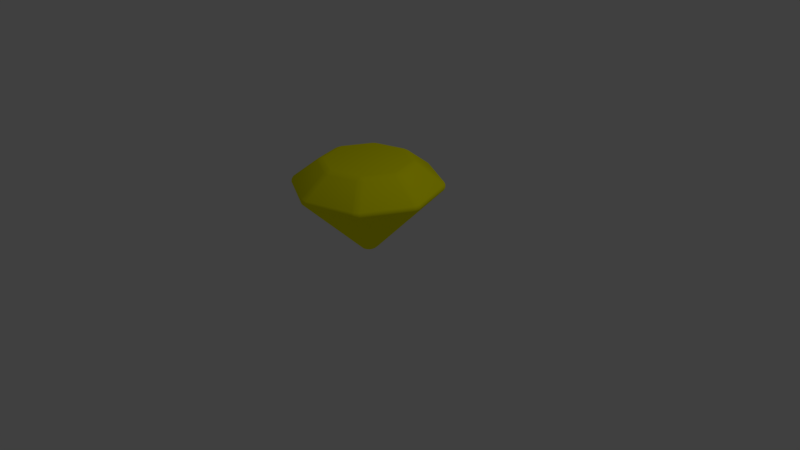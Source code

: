 # Source: gem_1.blend  (saved by Blender 2.78.0; exported with 4.5.12 LTS)
import bpy
from mathutils import Matrix  # noqa: F401  (used for matrix-valued properties, if any)

bpy.ops.wm.read_factory_settings(use_empty=True)
scene = bpy.context.scene
scene.name = 'Scene'

# ---- collections
col_collection_1 = bpy.data.collections.new('Collection 1'); scene.collection.children.link(col_collection_1)

# ---- materials (node trees are filled in below, after node groups)
mat_material_001 = bpy.data.materials.new('Material.001')
mat_material_001.alpha_threshold = 0.0
mat_material_001.use_transparent_shadow = False
mat_material_001.diffuse_color = (1.0, 0.9734, 0.0, 1.0)
mat_material_001.roughness = 0.5
mat_material_001.specular_intensity = 0.9291

# ---- material node trees

# ---- world
world_world = bpy.data.worlds.new('World'); scene.world = world_world
world_world.color = (0.05088, 0.05088, 0.05088)
world_world.use_sun_shadow = False
world_world.sun_shadow_jitter_overblur = 0.0
world_world.cycles.sampling_method = 'MANUAL'

# ---- cameras
cam_camera = bpy.data.cameras.new('Camera')
cam_camera.clip_end = 100.0
cam_camera.lens = 35.0
cam_camera.sensor_width = 32.0
cam_camera.sensor_height = 18.0
cam_camera.ortho_scale = 7.314
cam_camera.dof.focus_distance = 0.0
cam_camera.dof.aperture_fstop = 128.0

# ---- lights
light_lamp = bpy.data.lights.new('Lamp', 'POINT')
light_lamp.transmission_factor = 0.0
light_lamp.cutoff_distance = 30.0
light_lamp.energy = 100.0
light_lamp.shadow_buffer_clip_start = 1.001
light_lamp.shadow_soft_size = 0.1
light_lamp.shadow_maximum_resolution = 0.006
light_lamp.use_absolute_resolution = True

# ---- meshes
me_cylinder = bpy.data.meshes.new('Cylinder')
me_cylinder.from_pydata([(-0.05099, 0.08347, 0.1161), (-0.04783, 0.1155, 0.1414), (-0.02297, 0.09507, 0.1161), (-0.0304, 0.07339, 0.1072), (0.02297, 0.09507, 0.1161), (0.04783, 0.1155, 0.1414), (0.05099, 0.08347, 0.1161), (0.0304, 0.07339, 0.1072), (0.08347, 0.05099, 0.1161), (0.1155, 0.04783, 0.1414), (0.09507, 0.02297, 0.1161), (0.07339, 0.0304, 0.1072), (0.09507, -0.02297, 0.1161), (0.1155, -0.04783, 0.1414), (0.08347, -0.05099, 0.1161), (0.07339, -0.0304, 0.1072), (0.05099, -0.08347, 0.1161), (0.04783, -0.1155, 0.1414), (0.02297, -0.09507, 0.1161), (0.0304, -0.07339, 0.1072), (-0.02297, -0.09507, 0.1161), (-0.04783, -0.1155, 0.1414), (-0.05099, -0.08347, 0.1161), (-0.0304, -0.07339, 0.1072), (-0.08347, -0.05099, 0.1161), (-0.1155, -0.04783, 0.1414), (-0.09507, -0.02297, 0.1161), (-0.07339, -0.0304, 0.1072), (-0.08347, 0.05099, 0.1161), (-0.07339, 0.0304, 0.1072), (-0.09507, 0.02297, 0.1161), (-0.1155, 0.04783, 0.1414), (0.02332, 0.9442, 1.032), (0.04831, 0.9386, 1.032), (0.04765, 0.9503, 1.011), (0.02323, 0.9551, 1.011), (0.04747, 0.9521, 0.9855), (0.04783, 0.9435, 0.9635), (0.02297, 0.9488, 0.9639), (0.02305, 0.9569, 0.9855), (-0.02297, 0.9488, 0.9639), (-0.04783, 0.9435, 0.9635), (-0.04747, 0.9521, 0.9855), (-0.02305, 0.9569, 0.9855), (-0.02332, 0.9442, 1.032), (-0.02323, 0.9551, 1.011), (-0.04765, 0.9503, 1.011), (-0.04831, 0.9386, 1.032), (-0.6209, -0.02332, 1.28), (-0.6163, -0.04831, 1.28), (-0.5957, -0.04135, 1.292), (-0.5992, -0.01379, 1.293), (-0.56, -0.01843, 1.308), (-0.541, 1.118e-08, 1.312), (-0.56, 0.01843, 1.308), (-0.5777, 1.118e-08, 1.302), (-0.6209, 0.02332, 1.28), (-0.5992, 0.01379, 1.293), (-0.5957, 0.04135, 1.292), (-0.6163, 0.04831, 1.28), (0.6547, 0.6872, 0.9639), (0.6333, 0.7009, 0.9635), (0.6397, 0.7068, 0.9855), (0.6604, 0.693, 0.9855), (0.6382, 0.7056, 1.011), (0.6295, 0.6978, 1.032), (0.6511, 0.6841, 1.032), (0.6589, 0.6918, 1.011), (0.6841, 0.6511, 1.032), (0.6978, 0.6295, 1.032), (0.7056, 0.6382, 1.011), (0.6918, 0.6589, 1.011), (0.6872, 0.6547, 0.9639), (0.693, 0.6604, 0.9855), (0.7068, 0.6397, 0.9855), (0.7009, 0.6333, 0.9635), (-0.4226, -0.4555, 1.28), (-0.4016, -0.47, 1.28), (-0.392, -0.4505, 1.292), (-0.4139, -0.4334, 1.293), (-0.3829, -0.409, 1.308), (-0.3825, -0.3825, 1.312), (-0.409, -0.3829, 1.308), (-0.4085, -0.4085, 1.302), (-0.4555, -0.4226, 1.28), (-0.4334, -0.4139, 1.293), (-0.4505, -0.392, 1.292), (-0.47, -0.4016, 1.28), (0.9488, 0.02297, 0.9639), (0.9435, 0.04783, 0.9635), (0.9521, 0.04747, 0.9855), (0.9569, 0.02305, 0.9855), (0.9503, 0.04765, 1.011), (0.9386, 0.04831, 1.032), (0.9442, 0.02332, 1.032), (0.9551, 0.02323, 1.011), (0.9442, -0.02332, 1.032), (0.9386, -0.04831, 1.032), (0.9503, -0.04765, 1.011), (0.9551, -0.02323, 1.011), (0.9488, -0.02297, 0.9639), (0.9569, -0.02305, 0.9855), (0.9521, -0.04747, 0.9855), (0.9435, -0.04783, 0.9635), (0.02332, -0.6209, 1.28), (0.04831, -0.6163, 1.28), (0.04135, -0.5957, 1.292), (0.01379, -0.5992, 1.293), (0.01843, -0.56, 1.308), (-5.867e-08, -0.541, 1.312), (-0.01843, -0.56, 1.308), (-6.333e-08, -0.5777, 1.302), (-0.02332, -0.6209, 1.28), (-0.01379, -0.5992, 1.293), (-0.04135, -0.5957, 1.292), (-0.04831, -0.6163, 1.28), (0.6872, -0.6547, 0.9639), (0.7009, -0.6333, 0.9635), (0.7068, -0.6397, 0.9855), (0.693, -0.6604, 0.9855), (0.7056, -0.6382, 1.011), (0.6978, -0.6295, 1.032), (0.6841, -0.6511, 1.032), (0.6918, -0.6589, 1.011), (0.6511, -0.6841, 1.032), (0.6295, -0.6978, 1.032), (0.6382, -0.7056, 1.011), (0.6589, -0.6918, 1.011), (0.6547, -0.6872, 0.9639), (0.6604, -0.693, 0.9855), (0.6397, -0.7068, 0.9855), (0.6333, -0.7009, 0.9635), (0.4555, -0.4226, 1.28), (0.47, -0.4016, 1.28), (0.4505, -0.392, 1.292), (0.4334, -0.4139, 1.293), (0.409, -0.3829, 1.308), (0.3825, -0.3825, 1.312), (0.3829, -0.409, 1.308), (0.4085, -0.4085, 1.302), (0.4226, -0.4555, 1.28), (0.4139, -0.4334, 1.293), (0.392, -0.4505, 1.292), (0.4016, -0.47, 1.28), (0.02297, -0.9488, 0.9639), (0.04783, -0.9435, 0.9635), (0.04747, -0.9521, 0.9855), (0.02305, -0.9569, 0.9855), (0.04765, -0.9503, 1.011), (0.04831, -0.9386, 1.032), (0.02332, -0.9442, 1.032), (0.02323, -0.9551, 1.011), (-0.02332, -0.9442, 1.032), (-0.04831, -0.9386, 1.032), (-0.04765, -0.9503, 1.011), (-0.02323, -0.9551, 1.011), (-0.02297, -0.9488, 0.9639), (-0.02305, -0.9569, 0.9855), (-0.04747, -0.9521, 0.9855), (-0.04783, -0.9435, 0.9635), (0.6209, 0.02332, 1.28), (0.6163, 0.04831, 1.28), (0.5957, 0.04135, 1.292), (0.5992, 0.01379, 1.293), (0.56, 0.01843, 1.308), (0.541, -2.142e-08, 1.312), (0.56, -0.01843, 1.308), (0.5777, -2.235e-08, 1.302), (0.6209, -0.02332, 1.28), (0.5992, -0.01379, 1.293), (0.5957, -0.04135, 1.292), (0.6163, -0.04831, 1.28), (-0.6841, -0.6511, 1.032), (-0.6978, -0.6295, 1.032), (-0.7056, -0.6382, 1.011), (-0.6918, -0.6589, 1.011), (-0.7068, -0.6397, 0.9855), (-0.7009, -0.6333, 0.9635), (-0.6872, -0.6547, 0.9639), (-0.693, -0.6604, 0.9855), (-0.6547, -0.6872, 0.9639), (-0.6333, -0.7009, 0.9635), (-0.6397, -0.7068, 0.9855), (-0.6604, -0.693, 0.9855), (-0.6511, -0.6841, 1.032), (-0.6589, -0.6918, 1.011), (-0.6382, -0.7056, 1.011), (-0.6295, -0.6978, 1.032), (0.04135, 0.5957, 1.292), (0.04831, 0.6163, 1.28), (0.02332, 0.6209, 1.28), (0.01379, 0.5992, 1.293), (-0.02332, 0.6209, 1.28), (-0.04831, 0.6163, 1.28), (-0.04135, 0.5957, 1.292), (-0.01379, 0.5992, 1.293), (0.01843, 0.56, 1.308), (-1.304e-08, 0.5777, 1.302), (-0.01843, 0.56, 1.308), (-1.583e-08, 0.541, 1.312), (-0.9442, 0.02332, 1.032), (-0.9386, 0.04831, 1.032), (-0.9503, 0.04765, 1.011), (-0.9551, 0.02323, 1.011), (-0.9521, 0.04747, 0.9855), (-0.9435, 0.04783, 0.9635), (-0.9488, 0.02297, 0.9639), (-0.9569, 0.02305, 0.9855), (-0.9488, -0.02297, 0.9639), (-0.9435, -0.04783, 0.9635), (-0.9521, -0.04747, 0.9855), (-0.9569, -0.02305, 0.9855), (-0.9442, -0.02332, 1.032), (-0.9551, -0.02323, 1.011), (-0.9503, -0.04765, 1.011), (-0.9386, -0.04831, 1.032), (0.4226, 0.4555, 1.28), (0.4016, 0.47, 1.28), (0.392, 0.4505, 1.292), (0.4139, 0.4334, 1.293), (0.3829, 0.409, 1.308), (0.3825, 0.3825, 1.312), (0.409, 0.3829, 1.308), (0.4085, 0.4085, 1.302), (0.4555, 0.4226, 1.28), (0.4334, 0.4139, 1.293), (0.4505, 0.392, 1.292), (0.47, 0.4016, 1.28), (-0.6511, 0.6841, 1.032), (-0.6295, 0.6978, 1.032), (-0.6382, 0.7056, 1.011), (-0.6589, 0.6918, 1.011), (-0.6397, 0.7068, 0.9855), (-0.6333, 0.7009, 0.9635), (-0.6547, 0.6872, 0.9639), (-0.6604, 0.693, 0.9855), (-0.6872, 0.6547, 0.9639), (-0.7009, 0.6333, 0.9635), (-0.7068, 0.6397, 0.9855), (-0.693, 0.6604, 0.9855), (-0.6841, 0.6511, 1.032), (-0.6918, 0.6589, 1.011), (-0.7056, 0.6382, 1.011), (-0.6978, 0.6295, 1.032), (-0.4555, 0.4226, 1.28), (-0.47, 0.4016, 1.28), (-0.4505, 0.392, 1.292), (-0.4334, 0.4139, 1.293), (-0.409, 0.3829, 1.308), (-0.3825, 0.3825, 1.312), (-0.3829, 0.409, 1.308), (-0.4085, 0.4085, 1.302), (-0.4226, 0.4555, 1.28), (-0.4139, 0.4334, 1.293), (-0.392, 0.4505, 1.292), (-0.4016, 0.47, 1.28)], [], [(100, 12, 10, 88), (128, 16, 14, 116), (156, 20, 18, 144), (178, 24, 22, 180), (206, 30, 26, 208), (190, 32, 44, 192), (78, 114, 110, 80), (5, 37, 61), (42, 232, 230, 46), (63, 67, 71, 73), (106, 142, 138, 108), (56, 200, 212, 48), (50, 86, 82, 52), (150, 104, 112, 152), (84, 172, 184, 76), (243, 201, 59, 245), (2, 40, 38, 4), (62, 36, 34, 64), (215, 173, 87, 49), (66, 216, 224, 68), (187, 153, 115, 77), (168, 96, 94, 160), (149, 125, 143, 105), (140, 124, 122, 132), (134, 170, 166, 136), (182, 158, 154, 186), (162, 226, 222, 164), (210, 176, 174, 214), (194, 254, 250, 198), (238, 204, 202, 242), (240, 244, 252, 228), (247, 251, 253), (65, 33, 189, 217), (1, 233, 41), (93, 69, 227, 161), (51, 55, 57), (121, 97, 171, 133), (146, 130, 126, 148), (35, 39, 43, 45), (135, 139, 141), (231, 235, 239, 241), (79, 83, 85), (163, 167, 169), (107, 111, 113), (118, 102, 98, 120), (218, 188, 196, 220), (90, 74, 70, 92), (203, 207, 211, 213), (219, 223, 225), (221, 199, 249, 53, 81, 109, 137, 165), (246, 58, 54, 248), (47, 229, 255, 193), (91, 95, 99, 101), (119, 123, 127, 129), (147, 151, 155, 157), (175, 179, 183, 185), (191, 195, 197), (9, 75, 89), (13, 103, 117), (17, 131, 145), (21, 159, 181), (25, 177, 209), (31, 205, 237), (3, 7, 11, 15, 19, 23, 27, 29), (72, 8, 6, 60), (0, 1, 2, 3), (4, 5, 6, 7), (8, 9, 10, 11), (12, 13, 14, 15), (16, 17, 18, 19), (20, 21, 22, 23), (24, 25, 26, 27), (28, 29, 30, 31), (32, 33, 34, 35), (36, 37, 38, 39), (40, 41, 42, 43), (44, 45, 46, 47), (48, 49, 50, 51), (52, 53, 54, 55), (56, 57, 58, 59), (60, 61, 62, 63), (64, 65, 66, 67), (68, 69, 70, 71), (72, 73, 74, 75), (76, 77, 78, 79), (80, 81, 82, 83), (84, 85, 86, 87), (88, 89, 90, 91), (92, 93, 94, 95), (96, 97, 98, 99), (100, 101, 102, 103), (104, 105, 106, 107), (108, 109, 110, 111), (112, 113, 114, 115), (116, 117, 118, 119), (120, 121, 122, 123), (124, 125, 126, 127), (128, 129, 130, 131), (132, 133, 134, 135), (136, 137, 138, 139), (140, 141, 142, 143), (144, 145, 146, 147), (148, 149, 150, 151), (152, 153, 154, 155), (156, 157, 158, 159), (160, 161, 162, 163), (164, 165, 166, 167), (168, 169, 170, 171), (172, 173, 174, 175), (176, 177, 178, 179), (180, 181, 182, 183), (184, 185, 186, 187), (188, 189, 190, 191), (192, 193, 194, 195), (196, 197, 198, 199), (200, 201, 202, 203), (204, 205, 206, 207), (208, 209, 210, 211), (212, 213, 214, 215), (216, 217, 218, 219), (220, 221, 222, 223), (224, 225, 226, 227), (228, 229, 230, 231), (232, 233, 234, 235), (236, 237, 238, 239), (240, 241, 242, 243), (244, 245, 246, 247), (248, 249, 250, 251), (252, 253, 254, 255), (28, 0, 3, 29), (2, 4, 7, 3), (6, 8, 11, 7), (10, 12, 15, 11), (14, 16, 19, 15), (18, 20, 23, 19), (22, 24, 27, 23), (26, 30, 29, 27), (44, 32, 35, 45), (34, 36, 39, 35), (38, 40, 43, 39), (42, 46, 45, 43), (56, 48, 51, 57), (50, 52, 55, 51), (54, 58, 57, 55), (72, 60, 63, 73), (62, 64, 67, 63), (66, 68, 71, 67), (70, 74, 73, 71), (84, 76, 79, 85), (78, 80, 83, 79), (82, 86, 85, 83), (100, 88, 91, 101), (90, 92, 95, 91), (94, 96, 99, 95), (98, 102, 101, 99), (112, 104, 107, 113), (106, 108, 111, 107), (110, 114, 113, 111), (128, 116, 119, 129), (118, 120, 123, 119), (122, 124, 127, 123), (126, 130, 129, 127), (140, 132, 135, 141), (134, 136, 139, 135), (138, 142, 141, 139), (156, 144, 147, 157), (146, 148, 151, 147), (150, 152, 155, 151), (154, 158, 157, 155), (168, 160, 163, 169), (162, 164, 167, 163), (166, 170, 169, 167), (184, 172, 175, 185), (174, 176, 179, 175), (178, 180, 183, 179), (182, 186, 185, 183), (196, 188, 191, 197), (190, 192, 195, 191), (194, 198, 197, 195), (212, 200, 203, 213), (202, 204, 207, 203), (206, 208, 211, 207), (210, 214, 213, 211), (224, 216, 219, 225), (218, 220, 223, 219), (222, 226, 225, 223), (240, 228, 231, 241), (230, 232, 235, 231), (234, 236, 239, 235), (238, 242, 241, 239), (252, 244, 247, 253), (246, 248, 251, 247), (250, 254, 253, 251), (61, 37, 36, 62), (33, 65, 64, 34), (1, 41, 40, 2), (37, 5, 4, 38), (89, 75, 74, 90), (69, 93, 92, 70), (59, 201, 200, 56), (215, 49, 48, 212), (117, 103, 102, 118), (97, 121, 120, 98), (143, 125, 124, 140), (121, 133, 132, 122), (189, 33, 32, 190), (47, 193, 192, 44), (145, 131, 130, 146), (125, 149, 148, 126), (243, 245, 244, 240), (255, 229, 228, 252), (87, 173, 172, 84), (187, 77, 76, 184), (181, 159, 158, 182), (153, 187, 186, 154), (149, 105, 104, 150), (115, 153, 152, 112), (171, 97, 96, 168), (93, 161, 160, 94), (209, 177, 176, 210), (173, 215, 214, 174), (65, 217, 216, 66), (227, 69, 68, 224), (193, 255, 254, 194), (249, 199, 198, 250), (237, 205, 204, 238), (201, 243, 242, 202), (245, 59, 58, 246), (53, 249, 248, 54), (49, 87, 86, 50), (81, 53, 52, 82), (41, 233, 232, 42), (229, 47, 46, 230), (77, 115, 114, 78), (109, 81, 80, 110), (105, 143, 142, 106), (137, 109, 108, 138), (133, 171, 170, 134), (165, 137, 136, 166), (161, 227, 226, 162), (221, 165, 164, 222), (217, 189, 188, 218), (199, 221, 220, 196), (75, 9, 8, 72), (5, 61, 60, 6), (103, 13, 12, 100), (9, 89, 88, 10), (131, 17, 16, 128), (13, 117, 116, 14), (159, 21, 20, 156), (17, 145, 144, 18), (177, 25, 24, 178), (21, 181, 180, 22), (205, 31, 30, 206), (25, 209, 208, 26), (233, 1, 0, 234), (31, 237, 236, 28), (234, 0, 28, 236)])
me_cylinder.polygons.foreach_set('use_smooth', [True] * 258)
me_cylinder.materials.append(mat_material_001)
me_cylinder.use_remesh_preserve_volume = False
me_cylinder.use_remesh_preserve_attributes = False
me_cylinder.use_mirror_vertex_groups = False
me_cylinder.update()

# ---- objects
ob_cylinder = bpy.data.objects.new('Cylinder', me_cylinder)
ob_lamp = bpy.data.objects.new('Lamp', light_lamp)
ob_camera = bpy.data.objects.new('Camera', cam_camera)

# ---- transforms, parenting, visibility, modifiers, constraints
ob_cylinder.location = (0.0, 0.0, 0.0)
ob_cylinder.rotation_euler = (0.0, 0.0, -0.08055)
ob_cylinder.lineart.crease_threshold = 0.0
ob_lamp.location = (4.076, 1.005, 5.904)
ob_lamp.rotation_euler = (0.6503, 0.05522, 1.866)
ob_lamp.lock_rotations_4d = False
ob_lamp.empty_display_type = 'ARROWS'
ob_lamp.color = (0.0, 0.0, 0.0, 0.0)
ob_lamp.lineart.crease_threshold = 0.0
ob_camera.location = (7.481, -6.508, 5.344)
ob_camera.rotation_euler = (1.109, 0.0, 0.8149)
ob_camera.lock_rotations_4d = False
ob_camera.empty_display_type = 'ARROWS'
ob_camera.color = (0.0, 0.0, 0.0, 0.0)
ob_camera.display_type = 'WIRE'
ob_camera.lineart.crease_threshold = 0.0

# ---- collection membership
col_collection_1.objects.link(ob_cylinder)
col_collection_1.objects.link(ob_lamp)
col_collection_1.objects.link(ob_camera)

# ---- scene / render settings (as saved in the file)
scene.camera = ob_camera
scene.frame_start = 1; scene.frame_end = 250; scene.frame_set(0)
scene.render.engine = 'BLENDER_EEVEE_NEXT'
scene.render.resolution_percentage = 50
scene.render.dither_intensity = 0.0
scene.cycles.use_denoising = False
scene.cycles.samples = 128
scene.cycles.sampling_pattern = 'TABULATED_SOBOL'
scene.cycles.light_sampling_threshold = 0.0
scene.cycles.use_adaptive_sampling = False
scene.cycles.use_light_tree = False
scene.cycles.blur_glossy = 0.0
scene.cycles.sample_clamp_indirect = 0.0
scene.view_settings.view_transform = 'Standard'
bpy.context.view_layer.update()
